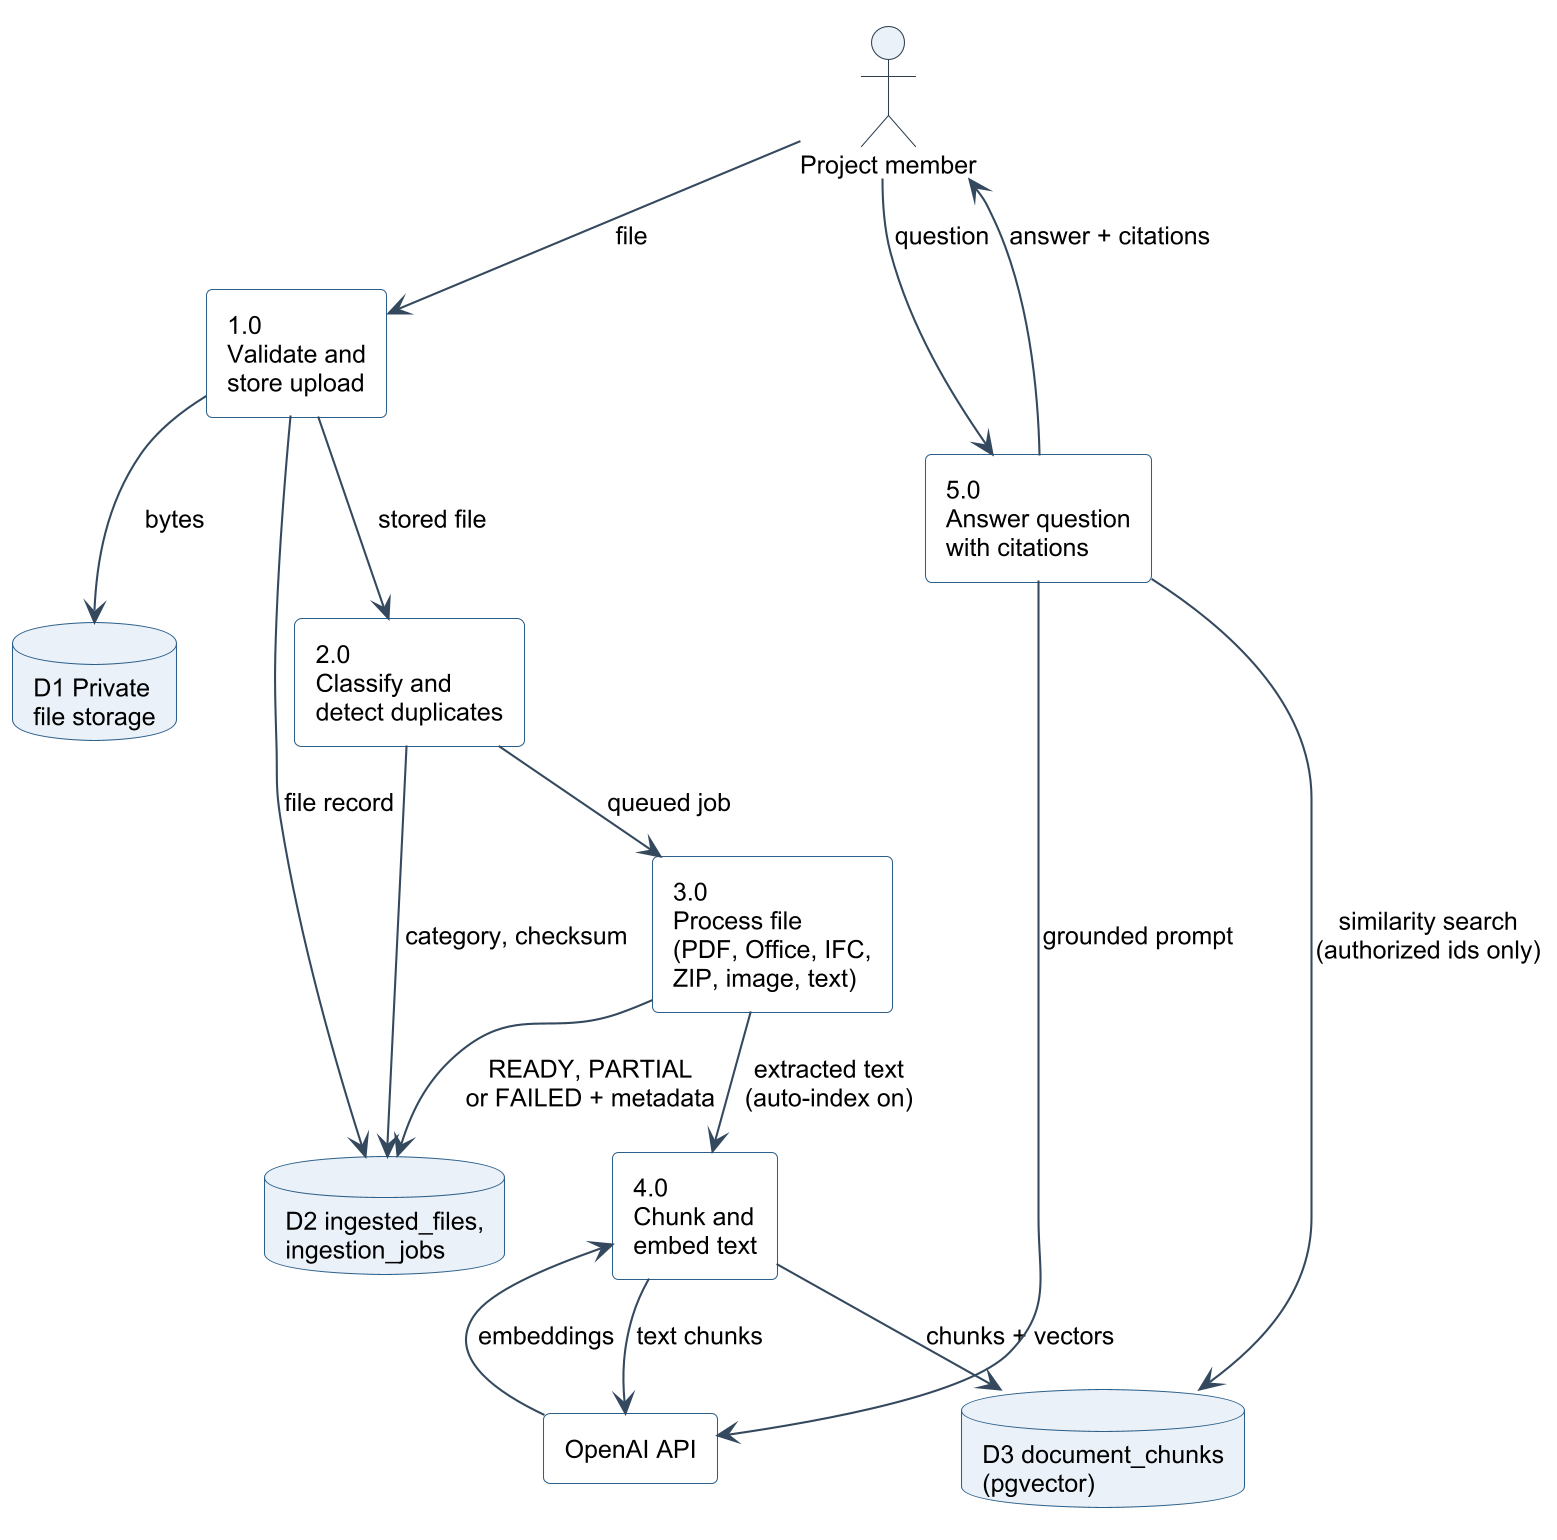

The diagram above was rendered by PlantUML. Its source (embedded in the PNG):
@startuml
!include _style.iuml
top to bottom direction
actor "Project member" as U
rectangle "1.0\nValidate and\nstore upload" as P1
rectangle "2.0\nClassify and\ndetect duplicates" as P2
rectangle "3.0\nProcess file\n(PDF, Office, IFC,\nZIP, image, text)" as P3
rectangle "4.0\nChunk and\nembed text" as P4
rectangle "5.0\nAnswer question\nwith citations" as P5
database "D1 Private\nfile storage" as D1
database "D2 ingested_files,\ningestion_jobs" as D2
database "D3 document_chunks\n(pgvector)" as D3
rectangle "OpenAI API" as AI
U --> P1 : file
P1 --> D1 : bytes
P1 --> D2 : file record
P1 --> P2 : stored file
P2 --> D2 : category, checksum
P2 --> P3 : queued job
P3 --> D2 : READY, PARTIAL\nor FAILED + metadata
P3 --> P4 : extracted text\n(auto-index on)
P4 --> AI : text chunks
AI --> P4 : embeddings
P4 --> D3 : chunks + vectors
U --> P5 : question
P5 --> D3 : similarity search\n(authorized ids only)
P5 --> AI : grounded prompt
P5 --> U : answer + citations
@enduml